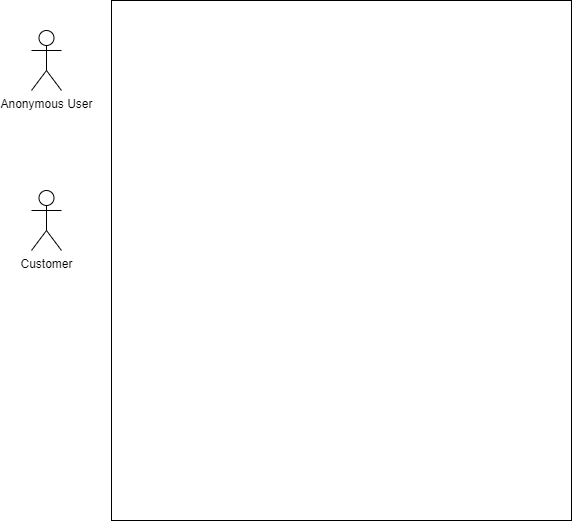

The diagram above was exported from draw.io. Its source (the exported page's mxGraphModel, read from the mxfile embedded in the PNG):
<mxGraphModel dx="1094" dy="912" grid="1" gridSize="10" guides="1" tooltips="1" connect="1" arrows="1" fold="1" page="1" pageScale="1" pageWidth="850" pageHeight="1100" math="0" shadow="0">
  <root>
    <mxCell id="0" />
    <mxCell id="1" parent="0" />
    <mxCell id="2" value="" style="rounded=0;whiteSpace=wrap;html=1;" vertex="1" parent="1">
      <mxGeometry x="220" y="160" width="460" height="520" as="geometry" />
    </mxCell>
    <mxCell id="3" value="Anonymous User" style="shape=umlActor;verticalLabelPosition=bottom;verticalAlign=top;html=1;outlineConnect=0;" vertex="1" parent="1">
      <mxGeometry x="140" y="190" width="30" height="60" as="geometry" />
    </mxCell>
    <mxCell id="4" value="Customer" style="shape=umlActor;verticalLabelPosition=bottom;verticalAlign=top;html=1;outlineConnect=0;" vertex="1" parent="1">
      <mxGeometry x="140" y="350" width="30" height="60" as="geometry" />
    </mxCell>
  </root>
</mxGraphModel>